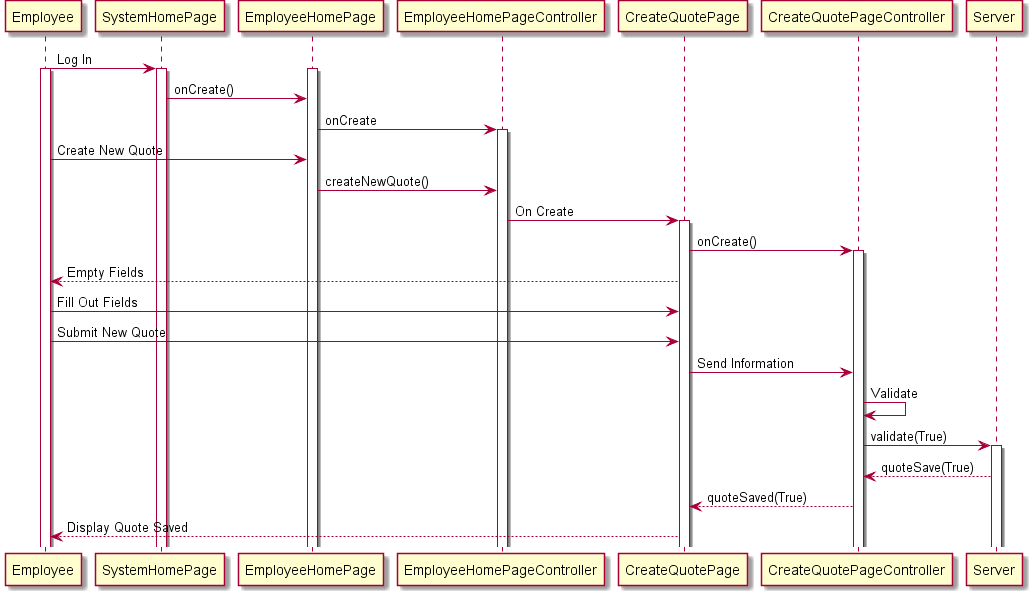

The diagram above was rendered by PlantUML. Its source (embedded in the PNG):
@startuml
Employee -> SystemHomePage : Log In
activate Employee
activate SystemHomePage
activate EmployeeHomePage
SystemHomePage -> EmployeeHomePage  : onCreate()
EmployeeHomePage -> EmployeeHomePageController: onCreate
activate EmployeeHomePageController
Employee -> EmployeeHomePage : Create New Quote
EmployeeHomePage -> EmployeeHomePageController : createNewQuote()
EmployeeHomePageController -> CreateQuotePage : On Create
activate CreateQuotePage
CreateQuotePage -> CreateQuotePageController : onCreate()
activate CreateQuotePageController
CreateQuotePage --> Employee : Empty Fields
Employee -> CreateQuotePage : Fill Out Fields
Employee -> CreateQuotePage : Submit New Quote
CreateQuotePage -> CreateQuotePageController : Send Information
CreateQuotePageController -> CreateQuotePageController : Validate
CreateQuotePageController -> Server : validate(True)
activate Server
Server --> CreateQuotePageController : quoteSave(True)
CreateQuotePageController --> CreateQuotePage : quoteSaved(True)
CreateQuotePage --> Employee : Display Quote Saved
@enduml